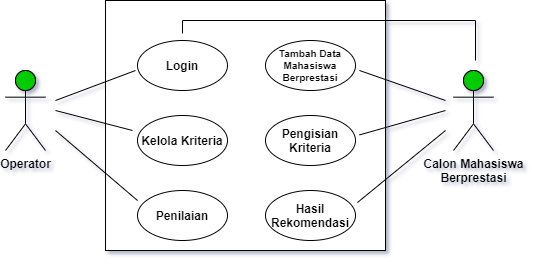

The diagram above was exported from draw.io. Its source (the exported page's mxGraphModel, read from the mxfile embedded in the PNG):
<mxGraphModel dx="878" dy="514" grid="1" gridSize="10" guides="1" tooltips="1" connect="1" arrows="1" fold="1" page="1" pageScale="1" pageWidth="827" pageHeight="1169" math="0" shadow="1">
  <root>
    <mxCell id="0" />
    <mxCell id="1" parent="0" />
    <mxCell id="3Mm2cmyzPR_7uV7Ggkiz-1" value="Operator" style="shape=umlActor;verticalLabelPosition=bottom;verticalAlign=top;html=1;outlineConnect=0;fontStyle=1" vertex="1" parent="1">
      <mxGeometry x="100" y="260" width="40" height="80" as="geometry" />
    </mxCell>
    <mxCell id="3Mm2cmyzPR_7uV7Ggkiz-2" value="" style="rounded=0;whiteSpace=wrap;html=1;fontStyle=1" vertex="1" parent="1">
      <mxGeometry x="200" y="190" width="280" height="250" as="geometry" />
    </mxCell>
    <mxCell id="3Mm2cmyzPR_7uV7Ggkiz-5" value="Login" style="ellipse;whiteSpace=wrap;html=1;fontStyle=1" vertex="1" parent="1">
      <mxGeometry x="232" y="230" width="90" height="50" as="geometry" />
    </mxCell>
    <mxCell id="3Mm2cmyzPR_7uV7Ggkiz-6" value="Kelola Kriteria" style="ellipse;whiteSpace=wrap;html=1;fontStyle=1" vertex="1" parent="1">
      <mxGeometry x="232" y="305" width="90" height="50" as="geometry" />
    </mxCell>
    <mxCell id="3Mm2cmyzPR_7uV7Ggkiz-7" value="Penilaian" style="ellipse;whiteSpace=wrap;html=1;fontStyle=1" vertex="1" parent="1">
      <mxGeometry x="232" y="380" width="90" height="50" as="geometry" />
    </mxCell>
    <mxCell id="3Mm2cmyzPR_7uV7Ggkiz-9" value="Hasil Rekomendasi" style="ellipse;whiteSpace=wrap;html=1;fontStyle=1" vertex="1" parent="1">
      <mxGeometry x="360" y="380" width="90" height="50" as="geometry" />
    </mxCell>
    <mxCell id="3Mm2cmyzPR_7uV7Ggkiz-10" value="Pengisian Kriteria" style="ellipse;whiteSpace=wrap;html=1;fontStyle=1" vertex="1" parent="1">
      <mxGeometry x="360" y="305" width="90" height="50" as="geometry" />
    </mxCell>
    <mxCell id="3Mm2cmyzPR_7uV7Ggkiz-11" value="Tambah Data Mahasiswa Berprestasi" style="ellipse;whiteSpace=wrap;html=1;fontStyle=1;fontSize=10;" vertex="1" parent="1">
      <mxGeometry x="360" y="230" width="90" height="50" as="geometry" />
    </mxCell>
    <mxCell id="3Mm2cmyzPR_7uV7Ggkiz-13" value="" style="endArrow=none;html=1;rounded=0;fontStyle=1" edge="1" parent="1">
      <mxGeometry width="50" height="50" relative="1" as="geometry">
        <mxPoint x="150" y="290" as="sourcePoint" />
        <mxPoint x="230" y="260" as="targetPoint" />
      </mxGeometry>
    </mxCell>
    <mxCell id="3Mm2cmyzPR_7uV7Ggkiz-14" value="" style="endArrow=none;html=1;rounded=0;fontStyle=1" edge="1" parent="1">
      <mxGeometry width="50" height="50" relative="1" as="geometry">
        <mxPoint x="150" y="300" as="sourcePoint" />
        <mxPoint x="227" y="320" as="targetPoint" />
      </mxGeometry>
    </mxCell>
    <mxCell id="3Mm2cmyzPR_7uV7Ggkiz-15" value="" style="endArrow=none;html=1;rounded=0;fontStyle=1" edge="1" parent="1">
      <mxGeometry width="50" height="50" relative="1" as="geometry">
        <mxPoint x="150" y="320" as="sourcePoint" />
        <mxPoint x="232" y="390" as="targetPoint" />
      </mxGeometry>
    </mxCell>
    <mxCell id="3Mm2cmyzPR_7uV7Ggkiz-17" value="Calon Mahasiswa&lt;br&gt;Berprestasi" style="shape=umlActor;verticalLabelPosition=bottom;verticalAlign=top;html=1;outlineConnect=0;fontStyle=1" vertex="1" parent="1">
      <mxGeometry x="548" y="260" width="40" height="80" as="geometry" />
    </mxCell>
    <mxCell id="3Mm2cmyzPR_7uV7Ggkiz-18" value="" style="endArrow=none;html=1;rounded=0;fontStyle=1" edge="1" parent="1">
      <mxGeometry width="50" height="50" relative="1" as="geometry">
        <mxPoint x="454" y="260" as="sourcePoint" />
        <mxPoint x="540" y="290" as="targetPoint" />
      </mxGeometry>
    </mxCell>
    <mxCell id="3Mm2cmyzPR_7uV7Ggkiz-19" value="" style="endArrow=none;html=1;rounded=0;fontStyle=1" edge="1" parent="1">
      <mxGeometry width="50" height="50" relative="1" as="geometry">
        <mxPoint x="454" y="324.41" as="sourcePoint" />
        <mxPoint x="540" y="300" as="targetPoint" />
      </mxGeometry>
    </mxCell>
    <mxCell id="3Mm2cmyzPR_7uV7Ggkiz-20" value="" style="endArrow=none;html=1;rounded=0;fontStyle=1" edge="1" parent="1">
      <mxGeometry width="50" height="50" relative="1" as="geometry">
        <mxPoint x="452" y="392" as="sourcePoint" />
        <mxPoint x="540" y="320" as="targetPoint" />
      </mxGeometry>
    </mxCell>
    <mxCell id="3Mm2cmyzPR_7uV7Ggkiz-21" value="" style="endArrow=none;html=1;rounded=0;edgeStyle=orthogonalEdgeStyle;exitX=0.5;exitY=0;exitDx=0;exitDy=0;fontStyle=1" edge="1" parent="1">
      <mxGeometry width="50" height="50" relative="1" as="geometry">
        <mxPoint x="277" y="223" as="sourcePoint" />
        <mxPoint x="570" y="250" as="targetPoint" />
        <Array as="points">
          <mxPoint x="277" y="210" />
          <mxPoint x="570" y="210" />
        </Array>
      </mxGeometry>
    </mxCell>
    <mxCell id="3Mm2cmyzPR_7uV7Ggkiz-22" value="" style="ellipse;whiteSpace=wrap;html=1;aspect=fixed;fontSize=10;fillColor=#00CC00;" vertex="1" parent="1">
      <mxGeometry x="110" y="260" width="20" height="20" as="geometry" />
    </mxCell>
    <mxCell id="3Mm2cmyzPR_7uV7Ggkiz-23" value="" style="ellipse;whiteSpace=wrap;html=1;aspect=fixed;fontSize=10;fillColor=#00CC00;" vertex="1" parent="1">
      <mxGeometry x="558" y="260" width="20" height="20" as="geometry" />
    </mxCell>
  </root>
</mxGraphModel>